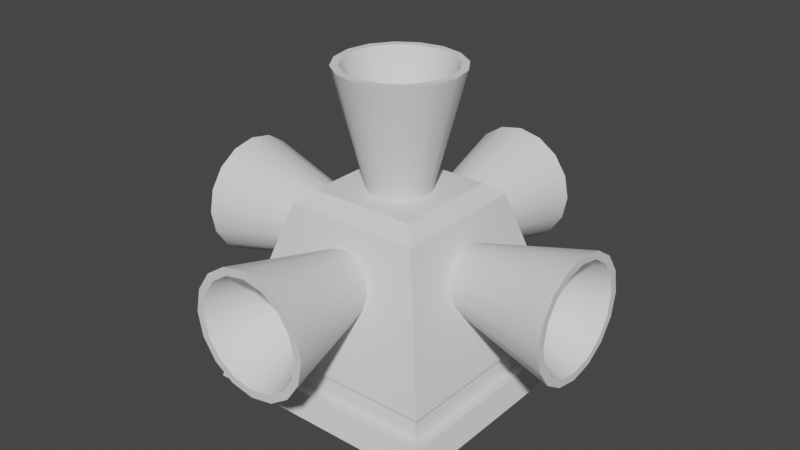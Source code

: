 # Source: RCS.blend  (saved by Blender 2.82.7; exported with 4.5.12 LTS)
import bpy
from mathutils import Matrix  # noqa: F401  (used for matrix-valued properties, if any)

bpy.ops.wm.read_factory_settings(use_empty=True)
scene = bpy.context.scene
scene.name = 'Scene'

# ---- collections
col_collection = bpy.data.collections.new('Collection'); scene.collection.children.link(col_collection)

# ---- materials (node trees are filled in below, after node groups)
mat_material = bpy.data.materials.new('Material')
mat_material.alpha_threshold = 0.0
mat_material.use_transparent_shadow = False
mat_material.roughness = 0.5
mat_material.line_color = (0.0, 0.0, 0.0, 1.0)
mat_window = bpy.data.materials.new('Window')
mat_window.use_transparent_shadow = False

# ---- node groups
ng_auto_smooth = bpy.data.node_groups.new('Auto Smooth', 'GeometryNodeTree')
_s = ng_auto_smooth.interface.new_socket(name='Geometry', in_out='OUTPUT', socket_type='NodeSocketGeometry')
_s = ng_auto_smooth.interface.new_socket(name='Geometry', in_out='INPUT', socket_type='NodeSocketGeometry')
_s = ng_auto_smooth.interface.new_socket(name='Angle', in_out='INPUT', socket_type='NodeSocketFloat')
_s.subtype = 'ANGLE'
_s.min_value = 0.0
_s.max_value = 3.142
ng_auto_smooth.is_modifier = True
_N = ng_auto_smooth.nodes; _L = ng_auto_smooth.links
n0 = _N.new('NodeGroupOutput'); n0.name = 'Group Output'; n0.location = (480, -100)
n1 = _N.new('NodeGroupInput'); n1.name = 'Group Input'; n1.location = (-420, -300)
n2 = _N.new('NodeGroupInput'); n2.name = 'Group Input.001'; n2.location = (-60, -100)
n3 = _N.new('GeometryNodeSetShadeSmooth'); n3.name = 'Set Shade Smooth'; n3.location = (120, -100)
n3.domain = 'EDGE'
n4 = _N.new('GeometryNodeSetShadeSmooth'); n4.name = 'Set Shade Smooth.001'; n4.location = (300, -100)
n5 = _N.new('GeometryNodeInputMeshEdgeAngle'); n5.name = 'Edge Angle'; n5.location = (-420, -220)
n6 = _N.new('GeometryNodeInputEdgeSmooth'); n6.name = 'Is Edge Smooth'; n6.location = (-60, -160)
n7 = _N.new('GeometryNodeInputShadeSmooth'); n7.name = 'Is Face Smooth'; n7.location = (-240, -340)
n8 = _N.new('FunctionNodeBooleanMath'); n8.name = 'Boolean Math'; n8.location = (-60, -220)
n9 = _N.new('FunctionNodeCompare'); n9.name = 'Compare'; n9.location = (-240, -180)
n9.operation = 'LESS_EQUAL'
_L.new(n5.outputs[0], n9.inputs[0])
_L.new(n4.outputs[0], n0.inputs[0])
_L.new(n1.outputs[1], n9.inputs[1])
_L.new(n9.outputs[0], n8.inputs[0])
_L.new(n7.outputs[0], n8.inputs[1])
_L.new(n2.outputs[0], n3.inputs[0])
_L.new(n6.outputs[0], n3.inputs[1])
_L.new(n3.outputs[0], n4.inputs[0])
_L.new(n8.outputs[0], n3.inputs[2])
n0.is_active_output = True

# ---- material node trees
mat_window.use_nodes = True; mat_window.node_tree.nodes.clear()
_N = mat_window.node_tree.nodes; _L = mat_window.node_tree.links
n0 = _N.new('ShaderNodeOutputMaterial'); n0.name = 'Material Output'; n0.location = (300, 300)
n1 = _N.new('ShaderNodeBsdfPrincipled'); n1.name = 'Principled BSDF'; n1.location = (10, 300)
n1.distribution = 'GGX'
n1.subsurface_method = 'BURLEY'
n1.inputs[3].default_value = 1.45
n1.inputs[27].default_value = (0.0, 0.0, 0.0, 1.0)
n1.inputs[28].default_value = 1.0
_L.new(n1.outputs[0], n0.inputs[0])
n0.is_active_output = True

# ---- world
world_world = bpy.data.worlds.new('World'); scene.world = world_world
world_world.use_nodes = True; world_world.node_tree.nodes.clear()
_N = world_world.node_tree.nodes; _L = world_world.node_tree.links
n0 = _N.new('ShaderNodeOutputWorld'); n0.name = 'World Output'; n0.location = (300, 300)
n1 = _N.new('ShaderNodeBackground'); n1.name = 'Background'; n1.location = (10, 300)
n1.inputs[0].default_value = (0.05088, 0.05088, 0.05088, 1.0)
_L.new(n1.outputs[0], n0.inputs[0])
n0.is_active_output = True
world_world.color = (0.05088, 0.05088, 0.05088)
world_world.use_sun_shadow = False
world_world.sun_shadow_jitter_overblur = 0.0

# ---- meshes
me_mesh = bpy.data.meshes.new('Mesh')
me_mesh.from_pydata([(0.5, 0.5, 0.0), (0.5, -0.5, 0.0), (-0.5, 0.5, 0.0), (-0.5, -0.5, 0.0), (0.2194, 0.2194, 0.8), (0.281, 0.281, 0.751), (0.2194, -0.2194, 0.8), (0.281, -0.281, 0.751), (-0.2194, 0.2194, 0.8), (-0.281, 0.281, 0.751), (-0.2194, -0.2194, 0.8), (-0.281, -0.281, 0.751), (1.113e-07, 0.122, 0.7791), (9.538e-08, 0.2174, 1.276), (0.04667, 0.1127, 0.7791), (0.08319, 0.2008, 1.276), (0.08623, 0.08623, 0.7791), (0.1537, 0.1537, 1.276), (0.1127, 0.04667, 0.7791), (0.2008, 0.08319, 1.276), (0.122, -2.592e-08, 0.7791), (0.2174, -3.072e-08, 1.276), (0.1127, -0.04667, 0.7791), (0.2008, -0.08319, 1.276), (0.08623, -0.08623, 0.7791), (0.1537, -0.1537, 1.276), (0.04667, -0.1127, 0.7791), (0.08319, -0.2008, 1.276), (1.297e-07, -0.122, 0.7791), (1.45e-07, -0.2174, 1.276), (-0.04667, -0.1127, 0.7791), (-0.08319, -0.2008, 1.276), (-0.08623, -0.08623, 0.7791), (-0.1537, -0.1537, 1.276), (-0.1127, -0.04667, 0.7791), (-0.2008, -0.08319, 1.276), (-0.122, -1.914e-08, 0.7791), (-0.2174, -1.641e-08, 1.276), (-0.1127, 0.04667, 0.7791), (-0.2008, 0.08319, 1.276), (-0.08623, 0.08623, 0.7791), (-0.1537, 0.1537, 1.276), (-0.04667, 0.1127, 0.7791), (-0.08319, 0.2008, 1.276), (0.09516, 0.2297, 1.276), (1.084e-07, 0.2487, 1.276), (0.1758, 0.1758, 1.276), (0.2297, 0.09516, 1.276), (0.2487, -3.048e-08, 1.276), (0.2297, -0.09516, 1.276), (0.1758, -0.1758, 1.276), (0.09516, -0.2297, 1.276), (1.46e-07, -0.2487, 1.276), (-0.09516, -0.2297, 1.276), (-0.1758, -0.1758, 1.276), (-0.2297, -0.09516, 1.276), (-0.2487, -1.664e-08, 1.276), (-0.2297, 0.09516, 1.276), (-0.1758, 0.1758, 1.276), (-0.09516, 0.2297, 1.276), (0.01979, 0.04778, 0.8772), (1.062e-07, 0.05171, 0.8772), (0.03657, 0.03657, 0.8772), (0.04778, 0.01979, 0.8772), (0.05171, -2.026e-08, 0.8772), (0.04778, -0.01979, 0.8772), (0.03657, -0.03657, 0.8772), (0.01979, -0.04778, 0.8772), (1.18e-07, -0.05171, 0.8772), (-0.01979, -0.04778, 0.8772), (-0.03657, -0.03657, 0.8772), (-0.04778, -0.01979, 0.8772), (-0.05171, -1.686e-08, 0.8772), (-0.04778, 0.01979, 0.8772), (-0.03657, 0.03657, 0.8772), (-0.01979, 0.04778, 0.8772), (0.2957, 0.122, 0.5344), (0.793, 0.2174, 0.5344), (0.2957, 0.1127, 0.4877), (0.793, 0.2008, 0.4512), (0.2957, 0.08623, 0.4482), (0.793, 0.1537, 0.3807), (0.2957, 0.04667, 0.4217), (0.793, 0.08319, 0.3336), (0.2957, 4.367e-08, 0.4124), (0.793, 3.887e-08, 0.317), (0.2957, -0.04667, 0.4217), (0.793, -0.08319, 0.3336), (0.2957, -0.08623, 0.4482), (0.793, -0.1537, 0.3807), (0.2957, -0.1127, 0.4877), (0.793, -0.2008, 0.4512), (0.2957, -0.122, 0.5344), (0.793, -0.2174, 0.5344), (0.2957, -0.1127, 0.5811), (0.793, -0.2008, 0.6176), (0.2957, -0.08623, 0.6206), (0.793, -0.1537, 0.6881), (0.2957, -0.04667, 0.6471), (0.793, -0.08319, 0.7352), (0.2957, 5.045e-08, 0.6563), (0.793, 5.318e-08, 0.7518), (0.2957, 0.04667, 0.6471), (0.793, 0.08319, 0.7352), (0.2957, 0.08623, 0.6206), (0.793, 0.1537, 0.6881), (0.2957, 0.1127, 0.5811), (0.793, 0.2008, 0.6176), (0.793, 0.2297, 0.4392), (0.793, 0.2487, 0.5344), (0.793, 0.1758, 0.3586), (0.793, 0.09516, 0.3047), (0.793, 3.911e-08, 0.2857), (0.793, -0.09516, 0.3047), (0.793, -0.1758, 0.3586), (0.793, -0.2297, 0.4392), (0.793, -0.2487, 0.5344), (0.793, -0.2297, 0.6296), (0.793, -0.1758, 0.7102), (0.793, -0.09516, 0.7641), (0.793, 5.295e-08, 0.7831), (0.793, 0.09516, 0.7641), (0.793, 0.1758, 0.7102), (0.793, 0.2297, 0.6296), (0.3938, 0.04778, 0.5146), (0.3938, 0.05171, 0.5344), (0.3938, 0.03657, 0.4978), (0.3938, 0.01979, 0.4866), (0.3938, 4.933e-08, 0.4827), (0.3938, -0.01979, 0.4866), (0.3938, -0.03657, 0.4978), (0.3938, -0.04778, 0.5146), (0.3938, -0.05171, 0.5344), (0.3938, -0.04778, 0.5542), (0.3938, -0.03657, 0.571), (0.3938, -0.01979, 0.5822), (0.3938, 5.273e-08, 0.5861), (0.3938, 0.01979, 0.5822), (0.3938, 0.03657, 0.571), (0.3938, 0.04778, 0.5542), (-0.122, 0.2957, 0.5344), (-0.2174, 0.793, 0.5344), (-0.1127, 0.2957, 0.4877), (-0.2008, 0.793, 0.4512), (-0.08623, 0.2957, 0.4482), (-0.1537, 0.793, 0.3807), (-0.04667, 0.2957, 0.4217), (-0.08319, 0.793, 0.3336), (-5.96e-08, 0.2957, 0.4124), (-5.96e-08, 0.793, 0.317), (0.04667, 0.2957, 0.4217), (0.08319, 0.793, 0.3336), (0.08623, 0.2957, 0.4482), (0.1537, 0.793, 0.3807), (0.1127, 0.2957, 0.4877), (0.2008, 0.793, 0.4512), (0.122, 0.2957, 0.5344), (0.2174, 0.793, 0.5344), (0.1127, 0.2957, 0.5811), (0.2008, 0.793, 0.6176), (0.08623, 0.2957, 0.6206), (0.1537, 0.793, 0.6881), (0.04667, 0.2957, 0.6471), (0.08319, 0.793, 0.7352), (-5.96e-08, 0.2957, 0.6563), (-5.96e-08, 0.793, 0.7518), (-0.04667, 0.2957, 0.6471), (-0.08319, 0.793, 0.7352), (-0.08623, 0.2957, 0.6206), (-0.1537, 0.793, 0.6881), (-0.1127, 0.2957, 0.5811), (-0.2008, 0.793, 0.6176), (-0.2297, 0.793, 0.4392), (-0.2487, 0.793, 0.5344), (-0.1758, 0.793, 0.3586), (-0.09516, 0.793, 0.3047), (-5.96e-08, 0.793, 0.2857), (0.09516, 0.793, 0.3047), (0.1758, 0.793, 0.3586), (0.2297, 0.793, 0.4392), (0.2487, 0.793, 0.5344), (0.2297, 0.793, 0.6296), (0.1758, 0.793, 0.7102), (0.09516, 0.793, 0.7641), (-5.96e-08, 0.793, 0.7831), (-0.09516, 0.793, 0.7641), (-0.1758, 0.793, 0.7102), (-0.2297, 0.793, 0.6296), (-0.04778, 0.3938, 0.5146), (-0.05171, 0.3938, 0.5344), (-0.03657, 0.3938, 0.4978), (-0.01979, 0.3938, 0.4866), (-5.96e-08, 0.3938, 0.4827), (0.01979, 0.3938, 0.4866), (0.03657, 0.3938, 0.4978), (0.04778, 0.3938, 0.5146), (0.05171, 0.3938, 0.5344), (0.04778, 0.3938, 0.5542), (0.03657, 0.3938, 0.571), (0.01979, 0.3938, 0.5822), (-5.96e-08, 0.3938, 0.5861), (-0.01979, 0.3938, 0.5822), (-0.03657, 0.3938, 0.571), (-0.04778, 0.3938, 0.5542), (-0.2957, -0.122, 0.5344), (-0.793, -0.2174, 0.5344), (-0.2957, -0.1127, 0.4877), (-0.793, -0.2008, 0.4512), (-0.2957, -0.08623, 0.4482), (-0.793, -0.1537, 0.3807), (-0.2957, -0.04667, 0.4217), (-0.793, -0.08319, 0.3336), (-0.2957, -6.952e-08, 0.4124), (-0.793, -1.082e-07, 0.317), (-0.2957, 0.04667, 0.4217), (-0.793, 0.08319, 0.3336), (-0.2957, 0.08623, 0.4482), (-0.793, 0.1537, 0.3807), (-0.2957, 0.1127, 0.4877), (-0.793, 0.2008, 0.4512), (-0.2957, 0.122, 0.5344), (-0.793, 0.2174, 0.5344), (-0.2957, 0.1127, 0.5811), (-0.793, 0.2008, 0.6176), (-0.2957, 0.08623, 0.6206), (-0.793, 0.1537, 0.6881), (-0.2957, 0.04667, 0.6471), (-0.793, 0.08319, 0.7352), (-0.2957, -7.63e-08, 0.6563), (-0.793, -1.225e-07, 0.7518), (-0.2957, -0.04667, 0.6471), (-0.793, -0.08319, 0.7352), (-0.2957, -0.08623, 0.6206), (-0.793, -0.1537, 0.6881), (-0.2957, -0.1127, 0.5811), (-0.793, -0.2008, 0.6176), (-0.793, -0.2297, 0.4392), (-0.793, -0.2487, 0.5344), (-0.793, -0.1758, 0.3586), (-0.793, -0.09516, 0.3047), (-0.793, -1.084e-07, 0.2857), (-0.793, 0.09516, 0.3047), (-0.793, 0.1758, 0.3586), (-0.793, 0.2297, 0.4392), (-0.793, 0.2487, 0.5344), (-0.793, 0.2297, 0.6296), (-0.793, 0.1758, 0.7102), (-0.793, 0.09516, 0.7641), (-0.793, -1.223e-07, 0.7831), (-0.793, -0.09516, 0.7641), (-0.793, -0.1758, 0.7102), (-0.793, -0.2297, 0.6296), (-0.3938, -0.04778, 0.5146), (-0.3938, -0.05171, 0.5344), (-0.3938, -0.03657, 0.4978), (-0.3938, -0.01979, 0.4866), (-0.3938, -8.375e-08, 0.4827), (-0.3938, 0.01979, 0.4866), (-0.3938, 0.03657, 0.4978), (-0.3938, 0.04778, 0.5146), (-0.3938, 0.05171, 0.5344), (-0.3938, 0.04778, 0.5542), (-0.3938, 0.03657, 0.571), (-0.3938, 0.01979, 0.5822), (-0.3938, -8.715e-08, 0.5861), (-0.3938, -0.01979, 0.5822), (-0.3938, -0.03657, 0.571), (-0.3938, -0.04778, 0.5542), (0.122, -0.2957, 0.5344), (0.2174, -0.793, 0.5344), (0.1127, -0.2957, 0.4877), (0.2008, -0.793, 0.4512), (0.08623, -0.2957, 0.4482), (0.1537, -0.793, 0.3807), (0.04667, -0.2957, 0.4217), (0.08319, -0.793, 0.3336), (8.545e-08, -0.2957, 0.4124), (1.289e-07, -0.793, 0.317), (-0.04667, -0.2957, 0.4217), (-0.08319, -0.793, 0.3336), (-0.08623, -0.2957, 0.4482), (-0.1537, -0.793, 0.3807), (-0.1127, -0.2957, 0.4877), (-0.2008, -0.793, 0.4512), (-0.122, -0.2957, 0.5344), (-0.2174, -0.793, 0.5344), (-0.1127, -0.2957, 0.5811), (-0.2008, -0.793, 0.6176), (-0.08623, -0.2957, 0.6206), (-0.1537, -0.793, 0.6881), (-0.04667, -0.2957, 0.6471), (-0.08319, -0.793, 0.7352), (8.545e-08, -0.2957, 0.6563), (1.289e-07, -0.793, 0.7518), (0.04667, -0.2957, 0.6471), (0.08319, -0.793, 0.7352), (0.08623, -0.2957, 0.6206), (0.1537, -0.793, 0.6881), (0.1127, -0.2957, 0.5811), (0.2008, -0.793, 0.6176), (0.2297, -0.793, 0.4392), (0.2487, -0.793, 0.5344), (0.1758, -0.793, 0.3586), (0.09516, -0.793, 0.3047), (1.289e-07, -0.793, 0.2857), (-0.09516, -0.793, 0.3047), (-0.1758, -0.793, 0.3586), (-0.2297, -0.793, 0.4392), (-0.2487, -0.793, 0.5344), (-0.2297, -0.793, 0.6296), (-0.1758, -0.793, 0.7102), (-0.09516, -0.793, 0.7641), (1.289e-07, -0.793, 0.7831), (0.09516, -0.793, 0.7641), (0.1758, -0.793, 0.7102), (0.2297, -0.793, 0.6296), (0.04778, -0.3938, 0.5146), (0.05171, -0.3938, 0.5344), (0.03657, -0.3938, 0.4978), (0.01979, -0.3938, 0.4866), (9.403e-08, -0.3938, 0.4827), (-0.01979, -0.3938, 0.4866), (-0.03657, -0.3938, 0.4978), (-0.04778, -0.3938, 0.5146), (-0.05171, -0.3938, 0.5344), (-0.04778, -0.3938, 0.5542), (-0.03657, -0.3938, 0.571), (-0.01979, -0.3938, 0.5822), (9.403e-08, -0.3938, 0.5861), (0.01979, -0.3938, 0.5822), (0.03657, -0.3938, 0.571), (0.04778, -0.3938, 0.5542), (-0.4721, 0.4721, 0.09553), (0.4721, 0.4721, 0.09553), (0.4721, -0.4721, 0.09553), (-0.4721, -0.4721, 0.09553), (-0.4437, 0.4437, 0.1932), (0.4437, 0.4437, 0.1932), (0.4437, -0.4437, 0.1932), (-0.4437, -0.4437, 0.1932), (0.4059, 0.4059, 0.1932), (0.432, 0.432, 0.09553), (0.4059, -0.4059, 0.1932), (0.432, -0.432, 0.09553), (-0.4059, -0.4059, 0.1932), (-0.432, -0.432, 0.09553), (-0.432, 0.432, 0.09553), (-0.4059, 0.4059, 0.1932)], [], [(338, 7, 11, 339), (339, 11, 9, 336), (2, 0, 1, 3), (4, 8, 10, 6), (337, 5, 7, 338), (6, 10, 11, 7), (4, 6, 7, 5), (10, 8, 9, 11), (8, 4, 5, 9), (336, 9, 5, 337), (12, 45, 44, 14), (14, 44, 46, 16), (16, 46, 47, 18), (18, 47, 48, 20), (20, 48, 49, 22), (22, 49, 50, 24), (24, 50, 51, 26), (26, 51, 52, 28), (28, 52, 53, 30), (30, 53, 54, 32), (32, 54, 55, 34), (34, 55, 56, 36), (36, 56, 57, 38), (38, 57, 58, 40), (33, 31, 69, 70), (40, 58, 59, 42), (42, 59, 45, 12), (12, 14, 16, 18, 20, 22, 24, 26, 28, 30, 32, 34, 36, 38, 40, 42), (13, 15, 44, 45), (15, 17, 46, 44), (17, 19, 47, 46), (19, 21, 48, 47), (21, 23, 49, 48), (23, 25, 50, 49), (25, 27, 51, 50), (27, 29, 52, 51), (29, 31, 53, 52), (31, 33, 54, 53), (33, 35, 55, 54), (35, 37, 56, 55), (37, 39, 57, 56), (39, 41, 58, 57), (41, 43, 59, 58), (43, 13, 45, 59), (60, 61, 75, 74, 73, 72, 71, 70, 69, 68, 67, 66, 65, 64, 63, 62), (19, 17, 62, 63), (35, 33, 70, 71), (21, 19, 63, 64), (37, 35, 71, 72), (23, 21, 64, 65), (39, 37, 72, 73), (25, 23, 65, 66), (41, 39, 73, 74), (27, 25, 66, 67), (43, 41, 74, 75), (29, 27, 67, 68), (15, 13, 61, 60), (13, 43, 75, 61), (31, 29, 68, 69), (17, 15, 60, 62), (76, 109, 108, 78), (78, 108, 110, 80), (80, 110, 111, 82), (82, 111, 112, 84), (84, 112, 113, 86), (86, 113, 114, 88), (88, 114, 115, 90), (90, 115, 116, 92), (92, 116, 117, 94), (94, 117, 118, 96), (96, 118, 119, 98), (98, 119, 120, 100), (100, 120, 121, 102), (102, 121, 122, 104), (97, 95, 133, 134), (104, 122, 123, 106), (106, 123, 109, 76), (76, 78, 80, 82, 84, 86, 88, 90, 92, 94, 96, 98, 100, 102, 104, 106), (77, 79, 108, 109), (79, 81, 110, 108), (81, 83, 111, 110), (83, 85, 112, 111), (85, 87, 113, 112), (87, 89, 114, 113), (89, 91, 115, 114), (91, 93, 116, 115), (93, 95, 117, 116), (95, 97, 118, 117), (97, 99, 119, 118), (99, 101, 120, 119), (101, 103, 121, 120), (103, 105, 122, 121), (105, 107, 123, 122), (107, 77, 109, 123), (124, 125, 139, 138, 137, 136, 135, 134, 133, 132, 131, 130, 129, 128, 127, 126), (83, 81, 126, 127), (99, 97, 134, 135), (85, 83, 127, 128), (101, 99, 135, 136), (87, 85, 128, 129), (103, 101, 136, 137), (89, 87, 129, 130), (105, 103, 137, 138), (91, 89, 130, 131), (107, 105, 138, 139), (93, 91, 131, 132), (79, 77, 125, 124), (77, 107, 139, 125), (95, 93, 132, 133), (81, 79, 124, 126), (140, 173, 172, 142), (142, 172, 174, 144), (144, 174, 175, 146), (146, 175, 176, 148), (148, 176, 177, 150), (150, 177, 178, 152), (152, 178, 179, 154), (154, 179, 180, 156), (156, 180, 181, 158), (158, 181, 182, 160), (160, 182, 183, 162), (162, 183, 184, 164), (164, 184, 185, 166), (166, 185, 186, 168), (161, 159, 197, 198), (168, 186, 187, 170), (170, 187, 173, 140), (140, 142, 144, 146, 148, 150, 152, 154, 156, 158, 160, 162, 164, 166, 168, 170), (141, 143, 172, 173), (143, 145, 174, 172), (145, 147, 175, 174), (147, 149, 176, 175), (149, 151, 177, 176), (151, 153, 178, 177), (153, 155, 179, 178), (155, 157, 180, 179), (157, 159, 181, 180), (159, 161, 182, 181), (161, 163, 183, 182), (163, 165, 184, 183), (165, 167, 185, 184), (167, 169, 186, 185), (169, 171, 187, 186), (171, 141, 173, 187), (188, 189, 203, 202, 201, 200, 199, 198, 197, 196, 195, 194, 193, 192, 191, 190), (147, 145, 190, 191), (163, 161, 198, 199), (149, 147, 191, 192), (165, 163, 199, 200), (151, 149, 192, 193), (167, 165, 200, 201), (153, 151, 193, 194), (169, 167, 201, 202), (155, 153, 194, 195), (171, 169, 202, 203), (157, 155, 195, 196), (143, 141, 189, 188), (141, 171, 203, 189), (159, 157, 196, 197), (145, 143, 188, 190), (204, 237, 236, 206), (206, 236, 238, 208), (208, 238, 239, 210), (210, 239, 240, 212), (212, 240, 241, 214), (214, 241, 242, 216), (216, 242, 243, 218), (218, 243, 244, 220), (220, 244, 245, 222), (222, 245, 246, 224), (224, 246, 247, 226), (226, 247, 248, 228), (228, 248, 249, 230), (230, 249, 250, 232), (225, 223, 261, 262), (232, 250, 251, 234), (234, 251, 237, 204), (204, 206, 208, 210, 212, 214, 216, 218, 220, 222, 224, 226, 228, 230, 232, 234), (205, 207, 236, 237), (207, 209, 238, 236), (209, 211, 239, 238), (211, 213, 240, 239), (213, 215, 241, 240), (215, 217, 242, 241), (217, 219, 243, 242), (219, 221, 244, 243), (221, 223, 245, 244), (223, 225, 246, 245), (225, 227, 247, 246), (227, 229, 248, 247), (229, 231, 249, 248), (231, 233, 250, 249), (233, 235, 251, 250), (235, 205, 237, 251), (252, 253, 267, 266, 265, 264, 263, 262, 261, 260, 259, 258, 257, 256, 255, 254), (211, 209, 254, 255), (227, 225, 262, 263), (213, 211, 255, 256), (229, 227, 263, 264), (215, 213, 256, 257), (231, 229, 264, 265), (217, 215, 257, 258), (233, 231, 265, 266), (219, 217, 258, 259), (235, 233, 266, 267), (221, 219, 259, 260), (207, 205, 253, 252), (205, 235, 267, 253), (223, 221, 260, 261), (209, 207, 252, 254), (268, 301, 300, 270), (270, 300, 302, 272), (272, 302, 303, 274), (274, 303, 304, 276), (276, 304, 305, 278), (278, 305, 306, 280), (280, 306, 307, 282), (282, 307, 308, 284), (284, 308, 309, 286), (286, 309, 310, 288), (288, 310, 311, 290), (290, 311, 312, 292), (292, 312, 313, 294), (294, 313, 314, 296), (289, 287, 325, 326), (296, 314, 315, 298), (298, 315, 301, 268), (268, 270, 272, 274, 276, 278, 280, 282, 284, 286, 288, 290, 292, 294, 296, 298), (269, 271, 300, 301), (271, 273, 302, 300), (273, 275, 303, 302), (275, 277, 304, 303), (277, 279, 305, 304), (279, 281, 306, 305), (281, 283, 307, 306), (283, 285, 308, 307), (285, 287, 309, 308), (287, 289, 310, 309), (289, 291, 311, 310), (291, 293, 312, 311), (293, 295, 313, 312), (295, 297, 314, 313), (297, 299, 315, 314), (299, 269, 301, 315), (316, 317, 331, 330, 329, 328, 327, 326, 325, 324, 323, 322, 321, 320, 319, 318), (275, 273, 318, 319), (291, 289, 326, 327), (277, 275, 319, 320), (293, 291, 327, 328), (279, 277, 320, 321), (295, 293, 328, 329), (281, 279, 321, 322), (297, 295, 329, 330), (283, 281, 322, 323), (299, 297, 330, 331), (285, 283, 323, 324), (271, 269, 317, 316), (269, 299, 331, 317), (287, 285, 324, 325), (273, 271, 316, 318), (2, 332, 333, 0), (0, 333, 334, 1), (3, 335, 332, 2), (1, 334, 335, 3), (339, 336, 347, 344), (334, 333, 341, 343), (335, 334, 343, 345), (337, 338, 342, 340), (346, 347, 340, 341), (341, 340, 342, 343), (345, 344, 347, 346), (343, 342, 344, 345), (336, 337, 340, 347), (332, 335, 345, 346), (338, 339, 344, 342), (333, 332, 346, 341)])
me_mesh.polygons.foreach_set('use_smooth', [True] * 276)
me_mesh.polygons.foreach_set('material_index', [0, 0, 0, 0, 0, 0, 0, 0, 0, 0, 0, 0, 0, 0, 0, 0, 0, 0, 0, 0, 0, 0, 0, 0, 0, 0, 0, 0, 0, 0, 0, 0, 0, 0, 0, 0, 0, 0, 0, 0, 0, 0, 0, 0, 0, 0, 0, 0, 0, 0, 0, 0, 0, 0, 0, 0, 0, 0, 0, 0, 0, 0, 0, 0, 0, 0, 0, 0, 0, 0, 0, 0, 0, 0, 0, 0, 0, 0, 0, 0, 0, 0, 0, 0, 0, 0, 0, 0, 0, 0, 0, 0, 0, 0, 0, 0, 0, 0, 0, 0, 0, 0, 0, 0, 0, 0, 0, 0, 0, 0, 0, 0, 0, 0, 0, 0, 0, 0, 0, 0, 0, 0, 0, 0, 0, 0, 0, 0, 0, 0, 0, 0, 0, 0, 0, 0, 0, 0, 0, 0, 0, 0, 0, 0, 0, 0, 0, 0, 0, 0, 0, 0, 0, 0, 0, 0, 0, 0, 0, 0, 0, 0, 0, 0, 0, 0, 0, 0, 0, 0, 0, 0, 0, 0, 0, 0, 0, 0, 0, 0, 0, 0, 0, 0, 0, 0, 0, 0, 0, 0, 0, 0, 0, 0, 0, 0, 0, 0, 0, 0, 0, 0, 0, 0, 0, 0, 0, 0, 0, 0, 0, 0, 0, 0, 0, 0, 0, 0, 0, 0, 0, 0, 0, 0, 0, 0, 0, 0, 0, 0, 0, 0, 0, 0, 0, 0, 0, 0, 0, 0, 0, 0, 0, 0, 0, 0, 0, 0, 0, 0, 0, 0, 0, 0, 0, 0, 0, 0, 0, 0, 0, 0, 0, 0, 0, 0, 0, 0, 1, 1, 1, 1, 0, 0, 0, 0])
_k = set([(0, 1), (0, 2), (0, 333), (1, 3), (1, 334), (2, 3), (2, 332), (3, 335), (4, 5), (4, 6), (4, 8), (5, 7), (5, 9), (5, 337), (6, 7), (6, 10), (7, 11), (7, 338), (8, 9), (8, 10), (9, 11), (9, 336), (10, 11), (11, 339), (12, 14), (12, 42), (13, 15), (13, 43), (14, 16), (15, 17), (16, 18), (17, 19), (18, 20), (19, 21), (20, 22), (21, 23), (22, 24), (23, 25), (24, 26), (25, 27), (26, 28), (27, 29), (28, 30), (29, 31), (30, 32), (31, 33), (32, 34), (33, 35), (34, 36), (35, 37), (36, 38), (37, 39), (38, 40), (39, 41), (40, 42), (41, 43), (44, 45), (44, 46), (45, 59), (46, 47), (47, 48), (48, 49), (49, 50), (50, 51), (51, 52), (52, 53), (53, 54), (54, 55), (55, 56), (56, 57), (57, 58), (58, 59), (60, 61), (60, 62), (61, 75), (62, 63), (63, 64), (64, 65), (65, 66), (66, 67), (67, 68), (68, 69), (69, 70), (70, 71), (71, 72), (72, 73), (73, 74), (74, 75), (76, 78), (76, 106), (77, 79), (77, 107), (78, 80), (79, 81), (80, 82), (81, 83), (82, 84), (83, 85), (84, 86), (85, 87), (86, 88), (87, 89), (88, 90), (89, 91), (90, 92), (91, 93), (92, 94), (93, 95), (94, 96), (95, 97), (96, 98), (97, 99), (98, 100), (99, 101), (100, 102), (101, 103), (102, 104), (103, 105), (104, 106), (105, 107), (108, 109), (108, 110), (109, 123), (110, 111), (111, 112), (112, 113), (113, 114), (114, 115), (115, 116), (116, 117), (117, 118), (118, 119), (119, 120), (120, 121), (121, 122), (122, 123), (124, 125), (124, 126), (125, 139), (126, 127), (127, 128), (128, 129), (129, 130), (130, 131), (131, 132), (132, 133), (133, 134), (134, 135), (135, 136), (136, 137), (137, 138), (138, 139), (140, 142), (140, 170), (141, 143), (141, 171), (142, 144), (143, 145), (144, 146), (145, 147), (146, 148), (147, 149), (148, 150), (149, 151), (150, 152), (151, 153), (152, 154), (153, 155), (154, 156), (155, 157), (156, 158), (157, 159), (158, 160), (159, 161), (160, 162), (161, 163), (162, 164), (163, 165), (164, 166), (165, 167), (166, 168), (167, 169), (168, 170), (169, 171), (172, 173), (172, 174), (173, 187), (174, 175), (175, 176), (176, 177), (177, 178), (178, 179), (179, 180), (180, 181), (181, 182), (182, 183), (183, 184), (184, 185), (185, 186), (186, 187), (188, 189), (188, 190), (189, 203), (190, 191), (191, 192), (192, 193), (193, 194), (194, 195), (195, 196), (196, 197), (197, 198), (198, 199), (199, 200), (200, 201), (201, 202), (202, 203), (204, 206), (204, 234), (205, 207), (205, 235), (206, 208), (207, 209), (208, 210), (209, 211), (210, 212), (211, 213), (212, 214), (213, 215), (214, 216), (215, 217), (216, 218), (217, 219), (218, 220), (219, 221), (220, 222), (221, 223), (222, 224), (223, 225), (224, 226), (225, 227), (226, 228), (227, 229), (228, 230), (229, 231), (230, 232), (231, 233), (232, 234), (233, 235), (236, 237), (236, 238), (237, 251), (238, 239), (239, 240), (240, 241), (241, 242), (242, 243), (243, 244), (244, 245), (245, 246), (246, 247), (247, 248), (248, 249), (249, 250), (250, 251), (252, 253), (252, 254), (253, 267), (254, 255), (255, 256), (256, 257), (257, 258), (258, 259), (259, 260), (260, 261), (261, 262), (262, 263), (263, 264), (264, 265), (265, 266), (266, 267), (268, 270), (268, 298), (269, 271), (269, 299), (270, 272), (271, 273), (272, 274), (273, 275), (274, 276), (275, 277), (276, 278), (277, 279), (278, 280), (279, 281), (280, 282), (281, 283), (282, 284), (283, 285), (284, 286), (285, 287), (286, 288), (287, 289), (288, 290), (289, 291), (290, 292), (291, 293), (292, 294), (293, 295), (294, 296), (295, 297), (296, 298), (297, 299), (300, 301), (300, 302), (301, 315), (302, 303), (303, 304), (304, 305), (305, 306), (306, 307), (307, 308), (308, 309), (309, 310), (310, 311), (311, 312), (312, 313), (313, 314), (314, 315), (316, 317), (316, 318), (317, 331), (318, 319), (319, 320), (320, 321), (321, 322), (322, 323), (323, 324), (324, 325), (325, 326), (326, 327), (327, 328), (328, 329), (329, 330), (330, 331), (332, 333), (332, 335), (332, 346), (333, 334), (333, 341), (334, 335), (334, 343), (335, 345), (336, 337), (336, 339), (336, 347), (337, 338), (337, 340), (338, 339), (338, 342), (339, 344), (340, 341), (340, 342), (340, 347), (341, 343), (341, 346), (342, 343), (342, 344), (343, 345), (344, 345), (344, 347), (345, 346), (346, 347)])
me_mesh.attributes.new('sharp_edge', 'BOOLEAN', 'EDGE').data.foreach_set('value', [ (min(e.vertices), max(e.vertices)) in _k for e in me_mesh.edges])
_uv = me_mesh.uv_layers.new(name='UVMap')
_uv.uv.foreach_set('vector', [0.4362, 0.75, 0.6127, 0.75, 0.6127, 1.0, 0.4362, 1.0, 0.4362, 0.0, 0.6127, 0.0, 0.6127, 0.25, 0.4362, 0.25, 0.125, 0.5, 0.375, 0.5, 0.375, 0.75, 0.125, 0.75, 0.6483, 0.5233, 0.8517, 0.5233, 0.8517, 0.7267, 0.6483, 0.7267, 0.4362, 0.5, 0.6127, 0.5, 0.6127, 0.75, 0.4362, 0.75, 0.6483, 0.7267, 0.8517, 0.7267, 0.875, 0.75, 0.625, 0.75, 0.6483, 0.5233, 0.6483, 0.7267, 0.6127, 0.75, 0.6127, 0.5, 0.8517, 0.7267, 0.8517, 0.5233, 0.875, 0.5, 0.875, 0.75, 0.8517, 0.5233, 0.6483, 0.5233, 0.625, 0.5, 0.875, 0.5, 0.4362, 0.25, 0.6127, 0.25, 0.6127, 0.5, 0.4362, 0.5, 1.0, 0.5, 1.0, 1.0, 0.9375, 1.0, 0.9375, 0.5, 0.9375, 0.5, 0.9375, 1.0, 0.875, 1.0, 0.875, 0.5, 0.875, 0.5, 0.875, 1.0, 0.8125, 1.0, 0.8125, 0.5, 0.8125, 0.5, 0.8125, 1.0, 0.75, 1.0, 0.75, 0.5, 0.75, 0.5, 0.75, 1.0, 0.6875, 1.0, 0.6875, 0.5, 0.6875, 0.5, 0.6875, 1.0, 0.625, 1.0, 0.625, 0.5, 0.625, 0.5, 0.625, 1.0, 0.5625, 1.0, 0.5625, 0.5, 0.5625, 0.5, 0.5625, 1.0, 0.5, 1.0, 0.5, 0.5, 0.5, 0.5, 0.5, 1.0, 0.4375, 1.0, 0.4375, 0.5, 0.4375, 0.5, 0.4375, 1.0, 0.375, 1.0, 0.375, 0.5, 0.375, 0.5, 0.375, 1.0, 0.3125, 1.0, 0.3125, 0.5, 0.3125, 0.5, 0.3125, 1.0, 0.25, 1.0, 0.25, 0.5, 0.25, 0.5, 0.25, 1.0, 0.1875, 1.0, 0.1875, 0.5, 0.1875, 0.5, 0.1875, 1.0, 0.125, 1.0, 0.125, 0.5, 0.1016, 0.1016, 0.1697, 0.05616, 0.1697, 0.05616, 0.1016, 0.1016, 0.125, 0.5, 0.125, 1.0, 0.0625, 1.0, 0.0625, 0.5, 0.0625, 0.5, 0.0625, 1.0, 0.0, 1.0, 0.0, 0.5, 0.75, 0.49, 0.8418, 0.4717, 0.9197, 0.4197, 0.9717, 0.3418, 0.99, 0.25, 0.9717, 0.1582, 0.9197, 0.08029, 0.8418, 0.02827, 0.75, 0.01, 0.6582, 0.02827, 0.5803, 0.08029, 0.5283, 0.1582, 0.51, 0.25, 0.5283, 0.3418, 0.5803, 0.4197, 0.6582, 0.4717, 0.25, 0.4598, 0.3303, 0.4438, 0.3418, 0.4717, 0.25, 0.49, 0.3303, 0.4438, 0.3984, 0.3984, 0.4197, 0.4197, 0.3418, 0.4717, 0.3984, 0.3984, 0.4438, 0.3303, 0.4717, 0.3418, 0.4197, 0.4197, 0.4438, 0.3303, 0.4598, 0.25, 0.49, 0.25, 0.4717, 0.3418, 0.4598, 0.25, 0.4438, 0.1697, 0.4717, 0.1582, 0.49, 0.25, 0.4438, 0.1697, 0.3984, 0.1016, 0.4197, 0.08029, 0.4717, 0.1582, 0.3984, 0.1016, 0.3303, 0.05616, 0.3418, 0.02827, 0.4197, 0.08029, 0.3303, 0.05616, 0.25, 0.04019, 0.25, 0.01, 0.3418, 0.02827, 0.25, 0.04019, 0.1697, 0.05616, 0.1582, 0.02827, 0.25, 0.01, 0.1697, 0.05616, 0.1016, 0.1016, 0.08029, 0.08029, 0.1582, 0.02827, 0.1016, 0.1016, 0.05616, 0.1697, 0.02827, 0.1582, 0.08029, 0.08029, 0.05616, 0.1697, 0.04019, 0.25, 0.01, 0.25, 0.02827, 0.1582, 0.04019, 0.25, 0.05616, 0.3303, 0.02827, 0.3418, 0.01, 0.25, 0.05616, 0.3303, 0.1016, 0.3984, 0.08029, 0.4197, 0.02827, 0.3418, 0.1016, 0.3984, 0.1697, 0.4438, 0.1582, 0.4717, 0.08029, 0.4197, 0.1697, 0.4438, 0.25, 0.4598, 0.25, 0.49, 0.1582, 0.4717, 0.3303, 0.4438, 0.25, 0.4598, 0.1697, 0.4438, 0.1016, 0.3984, 0.05616, 0.3303, 0.04019, 0.25, 0.05616, 0.1697, 0.1016, 0.1016, 0.1697, 0.05616, 0.25, 0.04019, 0.3303, 0.05616, 0.3984, 0.1016, 0.4438, 0.1697, 0.4598, 0.25, 0.4438, 0.3303, 0.3984, 0.3984, 0.4438, 0.3303, 0.3984, 0.3984, 0.3984, 0.3984, 0.4438, 0.3303, 0.05616, 0.1697, 0.1016, 0.1016, 0.1016, 0.1016, 0.05616, 0.1697, 0.4598, 0.25, 0.4438, 0.3303, 0.4438, 0.3303, 0.4598, 0.25, 0.04019, 0.25, 0.05616, 0.1697, 0.05616, 0.1697, 0.04019, 0.25, 0.4438, 0.1697, 0.4598, 0.25, 0.4598, 0.25, 0.4438, 0.1697, 0.05616, 0.3303, 0.04019, 0.25, 0.04019, 0.25, 0.05616, 0.3303, 0.3984, 0.1016, 0.4438, 0.1697, 0.4438, 0.1697, 0.3984, 0.1016, 0.1016, 0.3984, 0.05616, 0.3303, 0.05616, 0.3303, 0.1016, 0.3984, 0.3303, 0.05616, 0.3984, 0.1016, 0.3984, 0.1016, 0.3303, 0.05616, 0.1697, 0.4438, 0.1016, 0.3984, 0.1016, 0.3984, 0.1697, 0.4438, 0.25, 0.04019, 0.3303, 0.05616, 0.3303, 0.05616, 0.25, 0.04019, 0.3303, 0.4438, 0.25, 0.4598, 0.25, 0.4598, 0.3303, 0.4438, 0.25, 0.4598, 0.1697, 0.4438, 0.1697, 0.4438, 0.25, 0.4598, 0.1697, 0.05616, 0.25, 0.04019, 0.25, 0.04019, 0.1697, 0.05616, 0.3984, 0.3984, 0.3303, 0.4438, 0.3303, 0.4438, 0.3984, 0.3984, 1.0, 0.5, 1.0, 1.0, 0.9375, 1.0, 0.9375, 0.5, 0.9375, 0.5, 0.9375, 1.0, 0.875, 1.0, 0.875, 0.5, 0.875, 0.5, 0.875, 1.0, 0.8125, 1.0, 0.8125, 0.5, 0.8125, 0.5, 0.8125, 1.0, 0.75, 1.0, 0.75, 0.5, 0.75, 0.5, 0.75, 1.0, 0.6875, 1.0, 0.6875, 0.5, 0.6875, 0.5, 0.6875, 1.0, 0.625, 1.0, 0.625, 0.5, 0.625, 0.5, 0.625, 1.0, 0.5625, 1.0, 0.5625, 0.5, 0.5625, 0.5, 0.5625, 1.0, 0.5, 1.0, 0.5, 0.5, 0.5, 0.5, 0.5, 1.0, 0.4375, 1.0, 0.4375, 0.5, 0.4375, 0.5, 0.4375, 1.0, 0.375, 1.0, 0.375, 0.5, 0.375, 0.5, 0.375, 1.0, 0.3125, 1.0, 0.3125, 0.5, 0.3125, 0.5, 0.3125, 1.0, 0.25, 1.0, 0.25, 0.5, 0.25, 0.5, 0.25, 1.0, 0.1875, 1.0, 0.1875, 0.5, 0.1875, 0.5, 0.1875, 1.0, 0.125, 1.0, 0.125, 0.5, 0.1016, 0.1016, 0.1697, 0.05616, 0.1697, 0.05616, 0.1016, 0.1016, 0.125, 0.5, 0.125, 1.0, 0.0625, 1.0, 0.0625, 0.5, 0.0625, 0.5, 0.0625, 1.0, 0.0, 1.0, 0.0, 0.5, 0.75, 0.49, 0.8418, 0.4717, 0.9197, 0.4197, 0.9717, 0.3418, 0.99, 0.25, 0.9717, 0.1582, 0.9197, 0.08029, 0.8418, 0.02827, 0.75, 0.01, 0.6582, 0.02827, 0.5803, 0.08029, 0.5283, 0.1582, 0.51, 0.25, 0.5283, 0.3418, 0.5803, 0.4197, 0.6582, 0.4717, 0.25, 0.4598, 0.3303, 0.4438, 0.3418, 0.4717, 0.25, 0.49, 0.3303, 0.4438, 0.3984, 0.3984, 0.4197, 0.4197, 0.3418, 0.4717, 0.3984, 0.3984, 0.4438, 0.3303, 0.4717, 0.3418, 0.4197, 0.4197, 0.4438, 0.3303, 0.4598, 0.25, 0.49, 0.25, 0.4717, 0.3418, 0.4598, 0.25, 0.4438, 0.1697, 0.4717, 0.1582, 0.49, 0.25, 0.4438, 0.1697, 0.3984, 0.1016, 0.4197, 0.08029, 0.4717, 0.1582, 0.3984, 0.1016, 0.3303, 0.05616, 0.3418, 0.02827, 0.4197, 0.08029, 0.3303, 0.05616, 0.25, 0.04019, 0.25, 0.01, 0.3418, 0.02827, 0.25, 0.04019, 0.1697, 0.05616, 0.1582, 0.02827, 0.25, 0.01, 0.1697, 0.05616, 0.1016, 0.1016, 0.08029, 0.08029, 0.1582, 0.02827, 0.1016, 0.1016, 0.05616, 0.1697, 0.02827, 0.1582, 0.08029, 0.08029, 0.05616, 0.1697, 0.04019, 0.25, 0.01, 0.25, 0.02827, 0.1582, 0.04019, 0.25, 0.05616, 0.3303, 0.02827, 0.3418, 0.01, 0.25, 0.05616, 0.3303, 0.1016, 0.3984, 0.08029, 0.4197, 0.02827, 0.3418, 0.1016, 0.3984, 0.1697, 0.4438, 0.1582, 0.4717, 0.08029, 0.4197, 0.1697, 0.4438, 0.25, 0.4598, 0.25, 0.49, 0.1582, 0.4717, 0.3303, 0.4438, 0.25, 0.4598, 0.1697, 0.4438, 0.1016, 0.3984, 0.05616, 0.3303, 0.04019, 0.25, 0.05616, 0.1697, 0.1016, 0.1016, 0.1697, 0.05616, 0.25, 0.04019, 0.3303, 0.05616, 0.3984, 0.1016, 0.4438, 0.1697, 0.4598, 0.25, 0.4438, 0.3303, 0.3984, 0.3984, 0.4438, 0.3303, 0.3984, 0.3984, 0.3984, 0.3984, 0.4438, 0.3303, 0.05616, 0.1697, 0.1016, 0.1016, 0.1016, 0.1016, 0.05616, 0.1697, 0.4598, 0.25, 0.4438, 0.3303, 0.4438, 0.3303, 0.4598, 0.25, 0.04019, 0.25, 0.05616, 0.1697, 0.05616, 0.1697, 0.04019, 0.25, 0.4438, 0.1697, 0.4598, 0.25, 0.4598, 0.25, 0.4438, 0.1697, 0.05616, 0.3303, 0.04019, 0.25, 0.04019, 0.25, 0.05616, 0.3303, 0.3984, 0.1016, 0.4438, 0.1697, 0.4438, 0.1697, 0.3984, 0.1016, 0.1016, 0.3984, 0.05616, 0.3303, 0.05616, 0.3303, 0.1016, 0.3984, 0.3303, 0.05616, 0.3984, 0.1016, 0.3984, 0.1016, 0.3303, 0.05616, 0.1697, 0.4438, 0.1016, 0.3984, 0.1016, 0.3984, 0.1697, 0.4438, 0.25, 0.04019, 0.3303, 0.05616, 0.3303, 0.05616, 0.25, 0.04019, 0.3303, 0.4438, 0.25, 0.4598, 0.25, 0.4598, 0.3303, 0.4438, 0.25, 0.4598, 0.1697, 0.4438, 0.1697, 0.4438, 0.25, 0.4598, 0.1697, 0.05616, 0.25, 0.04019, 0.25, 0.04019, 0.1697, 0.05616, 0.3984, 0.3984, 0.3303, 0.4438, 0.3303, 0.4438, 0.3984, 0.3984, 1.0, 0.5, 1.0, 1.0, 0.9375, 1.0, 0.9375, 0.5, 0.9375, 0.5, 0.9375, 1.0, 0.875, 1.0, 0.875, 0.5, 0.875, 0.5, 0.875, 1.0, 0.8125, 1.0, 0.8125, 0.5, 0.8125, 0.5, 0.8125, 1.0, 0.75, 1.0, 0.75, 0.5, 0.75, 0.5, 0.75, 1.0, 0.6875, 1.0, 0.6875, 0.5, 0.6875, 0.5, 0.6875, 1.0, 0.625, 1.0, 0.625, 0.5, 0.625, 0.5, 0.625, 1.0, 0.5625, 1.0, 0.5625, 0.5, 0.5625, 0.5, 0.5625, 1.0, 0.5, 1.0, 0.5, 0.5, 0.5, 0.5, 0.5, 1.0, 0.4375, 1.0, 0.4375, 0.5, 0.4375, 0.5, 0.4375, 1.0, 0.375, 1.0, 0.375, 0.5, 0.375, 0.5, 0.375, 1.0, 0.3125, 1.0, 0.3125, 0.5, 0.3125, 0.5, 0.3125, 1.0, 0.25, 1.0, 0.25, 0.5, 0.25, 0.5, 0.25, 1.0, 0.1875, 1.0, 0.1875, 0.5, 0.1875, 0.5, 0.1875, 1.0, 0.125, 1.0, 0.125, 0.5, 0.1016, 0.1016, 0.1697, 0.05616, 0.1697, 0.05616, 0.1016, 0.1016, 0.125, 0.5, 0.125, 1.0, 0.0625, 1.0, 0.0625, 0.5, 0.0625, 0.5, 0.0625, 1.0, 0.0, 1.0, 0.0, 0.5, 0.75, 0.49, 0.8418, 0.4717, 0.9197, 0.4197, 0.9717, 0.3418, 0.99, 0.25, 0.9717, 0.1582, 0.9197, 0.08029, 0.8418, 0.02827, 0.75, 0.01, 0.6582, 0.02827, 0.5803, 0.08029, 0.5283, 0.1582, 0.51, 0.25, 0.5283, 0.3418, 0.5803, 0.4197, 0.6582, 0.4717, 0.25, 0.4598, 0.3303, 0.4438, 0.3418, 0.4717, 0.25, 0.49, 0.3303, 0.4438, 0.3984, 0.3984, 0.4197, 0.4197, 0.3418, 0.4717, 0.3984, 0.3984, 0.4438, 0.3303, 0.4717, 0.3418, 0.4197, 0.4197, 0.4438, 0.3303, 0.4598, 0.25, 0.49, 0.25, 0.4717, 0.3418, 0.4598, 0.25, 0.4438, 0.1697, 0.4717, 0.1582, 0.49, 0.25, 0.4438, 0.1697, 0.3984, 0.1016, 0.4197, 0.08029, 0.4717, 0.1582, 0.3984, 0.1016, 0.3303, 0.05616, 0.3418, 0.02827, 0.4197, 0.08029, 0.3303, 0.05616, 0.25, 0.04019, 0.25, 0.01, 0.3418, 0.02827, 0.25, 0.04019, 0.1697, 0.05616, 0.1582, 0.02827, 0.25, 0.01, 0.1697, 0.05616, 0.1016, 0.1016, 0.08029, 0.08029, 0.1582, 0.02827, 0.1016, 0.1016, 0.05616, 0.1697, 0.02827, 0.1582, 0.08029, 0.08029, 0.05616, 0.1697, 0.04019, 0.25, 0.01, 0.25, 0.02827, 0.1582, 0.04019, 0.25, 0.05616, 0.3303, 0.02827, 0.3418, 0.01, 0.25, 0.05616, 0.3303, 0.1016, 0.3984, 0.08029, 0.4197, 0.02827, 0.3418, 0.1016, 0.3984, 0.1697, 0.4438, 0.1582, 0.4717, 0.08029, 0.4197, 0.1697, 0.4438, 0.25, 0.4598, 0.25, 0.49, 0.1582, 0.4717, 0.3303, 0.4438, 0.25, 0.4598, 0.1697, 0.4438, 0.1016, 0.3984, 0.05616, 0.3303, 0.04019, 0.25, 0.05616, 0.1697, 0.1016, 0.1016, 0.1697, 0.05616, 0.25, 0.04019, 0.3303, 0.05616, 0.3984, 0.1016, 0.4438, 0.1697, 0.4598, 0.25, 0.4438, 0.3303, 0.3984, 0.3984, 0.4438, 0.3303, 0.3984, 0.3984, 0.3984, 0.3984, 0.4438, 0.3303, 0.05616, 0.1697, 0.1016, 0.1016, 0.1016, 0.1016, 0.05616, 0.1697, 0.4598, 0.25, 0.4438, 0.3303, 0.4438, 0.3303, 0.4598, 0.25, 0.04019, 0.25, 0.05616, 0.1697, 0.05616, 0.1697, 0.04019, 0.25, 0.4438, 0.1697, 0.4598, 0.25, 0.4598, 0.25, 0.4438, 0.1697, 0.05616, 0.3303, 0.04019, 0.25, 0.04019, 0.25, 0.05616, 0.3303, 0.3984, 0.1016, 0.4438, 0.1697, 0.4438, 0.1697, 0.3984, 0.1016, 0.1016, 0.3984, 0.05616, 0.3303, 0.05616, 0.3303, 0.1016, 0.3984, 0.3303, 0.05616, 0.3984, 0.1016, 0.3984, 0.1016, 0.3303, 0.05616, 0.1697, 0.4438, 0.1016, 0.3984, 0.1016, 0.3984, 0.1697, 0.4438, 0.25, 0.04019, 0.3303, 0.05616, 0.3303, 0.05616, 0.25, 0.04019, 0.3303, 0.4438, 0.25, 0.4598, 0.25, 0.4598, 0.3303, 0.4438, 0.25, 0.4598, 0.1697, 0.4438, 0.1697, 0.4438, 0.25, 0.4598, 0.1697, 0.05616, 0.25, 0.04019, 0.25, 0.04019, 0.1697, 0.05616, 0.3984, 0.3984, 0.3303, 0.4438, 0.3303, 0.4438, 0.3984, 0.3984, 1.0, 0.5, 1.0, 1.0, 0.9375, 1.0, 0.9375, 0.5, 0.9375, 0.5, 0.9375, 1.0, 0.875, 1.0, 0.875, 0.5, 0.875, 0.5, 0.875, 1.0, 0.8125, 1.0, 0.8125, 0.5, 0.8125, 0.5, 0.8125, 1.0, 0.75, 1.0, 0.75, 0.5, 0.75, 0.5, 0.75, 1.0, 0.6875, 1.0, 0.6875, 0.5, 0.6875, 0.5, 0.6875, 1.0, 0.625, 1.0, 0.625, 0.5, 0.625, 0.5, 0.625, 1.0, 0.5625, 1.0, 0.5625, 0.5, 0.5625, 0.5, 0.5625, 1.0, 0.5, 1.0, 0.5, 0.5, 0.5, 0.5, 0.5, 1.0, 0.4375, 1.0, 0.4375, 0.5, 0.4375, 0.5, 0.4375, 1.0, 0.375, 1.0, 0.375, 0.5, 0.375, 0.5, 0.375, 1.0, 0.3125, 1.0, 0.3125, 0.5, 0.3125, 0.5, 0.3125, 1.0, 0.25, 1.0, 0.25, 0.5, 0.25, 0.5, 0.25, 1.0, 0.1875, 1.0, 0.1875, 0.5, 0.1875, 0.5, 0.1875, 1.0, 0.125, 1.0, 0.125, 0.5, 0.1016, 0.1016, 0.1697, 0.05616, 0.1697, 0.05616, 0.1016, 0.1016, 0.125, 0.5, 0.125, 1.0, 0.0625, 1.0, 0.0625, 0.5, 0.0625, 0.5, 0.0625, 1.0, 0.0, 1.0, 0.0, 0.5, 0.75, 0.49, 0.8418, 0.4717, 0.9197, 0.4197, 0.9717, 0.3418, 0.99, 0.25, 0.9717, 0.1582, 0.9197, 0.08029, 0.8418, 0.02827, 0.75, 0.01, 0.6582, 0.02827, 0.5803, 0.08029, 0.5283, 0.1582, 0.51, 0.25, 0.5283, 0.3418, 0.5803, 0.4197, 0.6582, 0.4717, 0.25, 0.4598, 0.3303, 0.4438, 0.3418, 0.4717, 0.25, 0.49, 0.3303, 0.4438, 0.3984, 0.3984, 0.4197, 0.4197, 0.3418, 0.4717, 0.3984, 0.3984, 0.4438, 0.3303, 0.4717, 0.3418, 0.4197, 0.4197, 0.4438, 0.3303, 0.4598, 0.25, 0.49, 0.25, 0.4717, 0.3418, 0.4598, 0.25, 0.4438, 0.1697, 0.4717, 0.1582, 0.49, 0.25, 0.4438, 0.1697, 0.3984, 0.1016, 0.4197, 0.08029, 0.4717, 0.1582, 0.3984, 0.1016, 0.3303, 0.05616, 0.3418, 0.02827, 0.4197, 0.08029, 0.3303, 0.05616, 0.25, 0.04019, 0.25, 0.01, 0.3418, 0.02827, 0.25, 0.04019, 0.1697, 0.05616, 0.1582, 0.02827, 0.25, 0.01, 0.1697, 0.05616, 0.1016, 0.1016, 0.08029, 0.08029, 0.1582, 0.02827, 0.1016, 0.1016, 0.05616, 0.1697, 0.02827, 0.1582, 0.08029, 0.08029, 0.05616, 0.1697, 0.04019, 0.25, 0.01, 0.25, 0.02827, 0.1582, 0.04019, 0.25, 0.05616, 0.3303, 0.02827, 0.3418, 0.01, 0.25, 0.05616, 0.3303, 0.1016, 0.3984, 0.08029, 0.4197, 0.02827, 0.3418, 0.1016, 0.3984, 0.1697, 0.4438, 0.1582, 0.4717, 0.08029, 0.4197, 0.1697, 0.4438, 0.25, 0.4598, 0.25, 0.49, 0.1582, 0.4717, 0.3303, 0.4438, 0.25, 0.4598, 0.1697, 0.4438, 0.1016, 0.3984, 0.05616, 0.3303, 0.04019, 0.25, 0.05616, 0.1697, 0.1016, 0.1016, 0.1697, 0.05616, 0.25, 0.04019, 0.3303, 0.05616, 0.3984, 0.1016, 0.4438, 0.1697, 0.4598, 0.25, 0.4438, 0.3303, 0.3984, 0.3984, 0.4438, 0.3303, 0.3984, 0.3984, 0.3984, 0.3984, 0.4438, 0.3303, 0.05616, 0.1697, 0.1016, 0.1016, 0.1016, 0.1016, 0.05616, 0.1697, 0.4598, 0.25, 0.4438, 0.3303, 0.4438, 0.3303, 0.4598, 0.25, 0.04019, 0.25, 0.05616, 0.1697, 0.05616, 0.1697, 0.04019, 0.25, 0.4438, 0.1697, 0.4598, 0.25, 0.4598, 0.25, 0.4438, 0.1697, 0.05616, 0.3303, 0.04019, 0.25, 0.04019, 0.25, 0.05616, 0.3303, 0.3984, 0.1016, 0.4438, 0.1697, 0.4438, 0.1697, 0.3984, 0.1016, 0.1016, 0.3984, 0.05616, 0.3303, 0.05616, 0.3303, 0.1016, 0.3984, 0.3303, 0.05616, 0.3984, 0.1016, 0.3984, 0.1016, 0.3303, 0.05616, 0.1697, 0.4438, 0.1016, 0.3984, 0.1016, 0.3984, 0.1697, 0.4438, 0.25, 0.04019, 0.3303, 0.05616, 0.3303, 0.05616, 0.25, 0.04019, 0.3303, 0.4438, 0.25, 0.4598, 0.25, 0.4598, 0.3303, 0.4438, 0.25, 0.4598, 0.1697, 0.4438, 0.1697, 0.4438, 0.25, 0.4598, 0.1697, 0.05616, 0.25, 0.04019, 0.25, 0.04019, 0.1697, 0.05616, 0.3984, 0.3984, 0.3303, 0.4438, 0.3303, 0.4438, 0.3984, 0.3984, 1.0, 0.5, 1.0, 1.0, 0.9375, 1.0, 0.9375, 0.5, 0.9375, 0.5, 0.9375, 1.0, 0.875, 1.0, 0.875, 0.5, 0.875, 0.5, 0.875, 1.0, 0.8125, 1.0, 0.8125, 0.5, 0.8125, 0.5, 0.8125, 1.0, 0.75, 1.0, 0.75, 0.5, 0.75, 0.5, 0.75, 1.0, 0.6875, 1.0, 0.6875, 0.5, 0.6875, 0.5, 0.6875, 1.0, 0.625, 1.0, 0.625, 0.5, 0.625, 0.5, 0.625, 1.0, 0.5625, 1.0, 0.5625, 0.5, 0.5625, 0.5, 0.5625, 1.0, 0.5, 1.0, 0.5, 0.5, 0.5, 0.5, 0.5, 1.0, 0.4375, 1.0, 0.4375, 0.5, 0.4375, 0.5, 0.4375, 1.0, 0.375, 1.0, 0.375, 0.5, 0.375, 0.5, 0.375, 1.0, 0.3125, 1.0, 0.3125, 0.5, 0.3125, 0.5, 0.3125, 1.0, 0.25, 1.0, 0.25, 0.5, 0.25, 0.5, 0.25, 1.0, 0.1875, 1.0, 0.1875, 0.5, 0.1875, 0.5, 0.1875, 1.0, 0.125, 1.0, 0.125, 0.5, 0.1016, 0.1016, 0.1697, 0.05616, 0.1697, 0.05616, 0.1016, 0.1016, 0.125, 0.5, 0.125, 1.0, 0.0625, 1.0, 0.0625, 0.5, 0.0625, 0.5, 0.0625, 1.0, 0.0, 1.0, 0.0, 0.5, 0.75, 0.49, 0.8418, 0.4717, 0.9197, 0.4197, 0.9717, 0.3418, 0.99, 0.25, 0.9717, 0.1582, 0.9197, 0.08029, 0.8418, 0.02827, 0.75, 0.01, 0.6582, 0.02827, 0.5803, 0.08029, 0.5283, 0.1582, 0.51, 0.25, 0.5283, 0.3418, 0.5803, 0.4197, 0.6582, 0.4717, 0.25, 0.4598, 0.3303, 0.4438, 0.3418, 0.4717, 0.25, 0.49, 0.3303, 0.4438, 0.3984, 0.3984, 0.4197, 0.4197, 0.3418, 0.4717, 0.3984, 0.3984, 0.4438, 0.3303, 0.4717, 0.3418, 0.4197, 0.4197, 0.4438, 0.3303, 0.4598, 0.25, 0.49, 0.25, 0.4717, 0.3418, 0.4598, 0.25, 0.4438, 0.1697, 0.4717, 0.1582, 0.49, 0.25, 0.4438, 0.1697, 0.3984, 0.1016, 0.4197, 0.08029, 0.4717, 0.1582, 0.3984, 0.1016, 0.3303, 0.05616, 0.3418, 0.02827, 0.4197, 0.08029, 0.3303, 0.05616, 0.25, 0.04019, 0.25, 0.01, 0.3418, 0.02827, 0.25, 0.04019, 0.1697, 0.05616, 0.1582, 0.02827, 0.25, 0.01, 0.1697, 0.05616, 0.1016, 0.1016, 0.08029, 0.08029, 0.1582, 0.02827, 0.1016, 0.1016, 0.05616, 0.1697, 0.02827, 0.1582, 0.08029, 0.08029, 0.05616, 0.1697, 0.04019, 0.25, 0.01, 0.25, 0.02827, 0.1582, 0.04019, 0.25, 0.05616, 0.3303, 0.02827, 0.3418, 0.01, 0.25, 0.05616, 0.3303, 0.1016, 0.3984, 0.08029, 0.4197, 0.02827, 0.3418, 0.1016, 0.3984, 0.1697, 0.4438, 0.1582, 0.4717, 0.08029, 0.4197, 0.1697, 0.4438, 0.25, 0.4598, 0.25, 0.49, 0.1582, 0.4717, 0.3303, 0.4438, 0.25, 0.4598, 0.1697, 0.4438, 0.1016, 0.3984, 0.05616, 0.3303, 0.04019, 0.25, 0.05616, 0.1697, 0.1016, 0.1016, 0.1697, 0.05616, 0.25, 0.04019, 0.3303, 0.05616, 0.3984, 0.1016, 0.4438, 0.1697, 0.4598, 0.25, 0.4438, 0.3303, 0.3984, 0.3984, 0.4438, 0.3303, 0.3984, 0.3984, 0.3984, 0.3984, 0.4438, 0.3303, 0.05616, 0.1697, 0.1016, 0.1016, 0.1016, 0.1016, 0.05616, 0.1697, 0.4598, 0.25, 0.4438, 0.3303, 0.4438, 0.3303, 0.4598, 0.25, 0.04019, 0.25, 0.05616, 0.1697, 0.05616, 0.1697, 0.04019, 0.25, 0.4438, 0.1697, 0.4598, 0.25, 0.4598, 0.25, 0.4438, 0.1697, 0.05616, 0.3303, 0.04019, 0.25, 0.04019, 0.25, 0.05616, 0.3303, 0.3984, 0.1016, 0.4438, 0.1697, 0.4438, 0.1697, 0.3984, 0.1016, 0.1016, 0.3984, 0.05616, 0.3303, 0.05616, 0.3303, 0.1016, 0.3984, 0.3303, 0.05616, 0.3984, 0.1016, 0.3984, 0.1016, 0.3303, 0.05616, 0.1697, 0.4438, 0.1016, 0.3984, 0.1016, 0.3984, 0.1697, 0.4438, 0.25, 0.04019, 0.3303, 0.05616, 0.3303, 0.05616, 0.25, 0.04019, 0.3303, 0.4438, 0.25, 0.4598, 0.25, 0.4598, 0.3303, 0.4438, 0.25, 0.4598, 0.1697, 0.4438, 0.1697, 0.4438, 0.25, 0.4598, 0.1697, 0.05616, 0.25, 0.04019, 0.25, 0.04019, 0.1697, 0.05616, 0.3984, 0.3984, 0.3303, 0.4438, 0.3303, 0.4438, 0.3984, 0.3984, 0.375, 0.25, 0.4052, 0.25, 0.4052, 0.5, 0.375, 0.5, 0.375, 0.5, 0.4052, 0.5, 0.4052, 0.75, 0.375, 0.75, 0.375, 0.0, 0.4052, 0.0, 0.4052, 0.25, 0.375, 0.25, 0.375, 0.75, 0.4052, 0.75, 0.4052, 1.0, 0.375, 1.0, 0.4362, 0.0, 0.4362, 0.25, 0.4362, 0.25, 0.4362, 0.0, 0.4052, 0.75, 0.4052, 0.5, 0.4052, 0.5, 0.4052, 0.75, 0.4052, 1.0, 0.4052, 0.75, 0.4052, 0.75, 0.4052, 1.0, 0.4362, 0.5, 0.4362, 0.75, 0.4362, 0.75, 0.4362, 0.5, 0.4052, 0.25, 0.4362, 0.25, 0.4362, 0.5, 0.4052, 0.5, 0.4052, 0.5, 0.4362, 0.5, 0.4362, 0.75, 0.4052, 0.75, 0.4052, 0.0, 0.4362, 0.0, 0.4362, 0.25, 0.4052, 0.25, 0.4052, 0.75, 0.4362, 0.75, 0.4362, 1.0, 0.4052, 1.0, 0.4362, 0.25, 0.4362, 0.5, 0.4362, 0.5, 0.4362, 0.25, 0.4052, 0.25, 0.4052, 0.0, 0.4052, 0.0, 0.4052, 0.25, 0.4362, 0.75, 0.4362, 1.0, 0.4362, 1.0, 0.4362, 0.75, 0.4052, 0.5, 0.4052, 0.25, 0.4052, 0.25, 0.4052, 0.5])
me_mesh.materials.append(mat_material)
me_mesh.materials.append(mat_window)
me_mesh.use_remesh_preserve_volume = False
me_mesh.use_remesh_preserve_attributes = False
me_mesh.use_mirror_vertex_groups = False
me_mesh.update()

# ---- objects
ob_object = bpy.data.objects.new('Object', me_mesh)

# ---- transforms, parenting, visibility, modifiers, constraints
ob_object.location = (0.0, 0.0, 0.0)
ob_object.lock_rotations_4d = False
ob_object.empty_display_type = 'ARROWS'
ob_object.lineart.crease_threshold = 0.0
_m = ob_object.modifiers.new('Auto Smooth', 'NODES')
_m.node_group = ng_auto_smooth
_gi = [s.identifier for s in ng_auto_smooth.interface.items_tree if s.item_type == 'SOCKET' and s.in_out == 'INPUT']
_m[_gi[1]] = 3.142  # Angle

# ---- collection membership
col_collection.objects.link(ob_object)

# ---- scene / render settings (as saved in the file)
scene.frame_start = 1; scene.frame_end = 250; scene.frame_set(1)
scene.render.engine = 'BLENDER_EEVEE_NEXT'
scene.cycles.use_denoising = False
scene.cycles.samples = 128
scene.cycles.sampling_pattern = 'TABULATED_SOBOL'
scene.cycles.use_adaptive_sampling = False
scene.cycles.use_light_tree = False
scene.view_settings.view_transform = 'Filmic'
bpy.context.view_layer.update()

# ---- added for rendering (the .blend has no active camera and no usable light): camera, sun
cam_auto = bpy.data.cameras.new('AutoCamera')
cam_auto.lens = 50.0
cam_auto.sensor_width = 36.0
cam_auto.clip_end = 1000.0
ob_auto_camera = bpy.data.objects.new('AutoCamera', cam_auto)
scene.collection.objects.link(ob_auto_camera)
ob_auto_camera.location = (2.38778, -2.86534, 2.54846)
ob_auto_camera.rotation_euler = (1.09748, -7.21219e-08, 0.694738)
scene.camera = ob_auto_camera
light_auto_sun = bpy.data.lights.new('AutoSun', 'SUN')
light_auto_sun.energy = 3.0
light_auto_sun.angle = 0.0523599
ob_auto_sun = bpy.data.objects.new('AutoSun', light_auto_sun)
scene.collection.objects.link(ob_auto_sun)
ob_auto_sun.rotation_euler = (0.872665, 0.174533, 0.523599)
bpy.context.view_layer.update()
